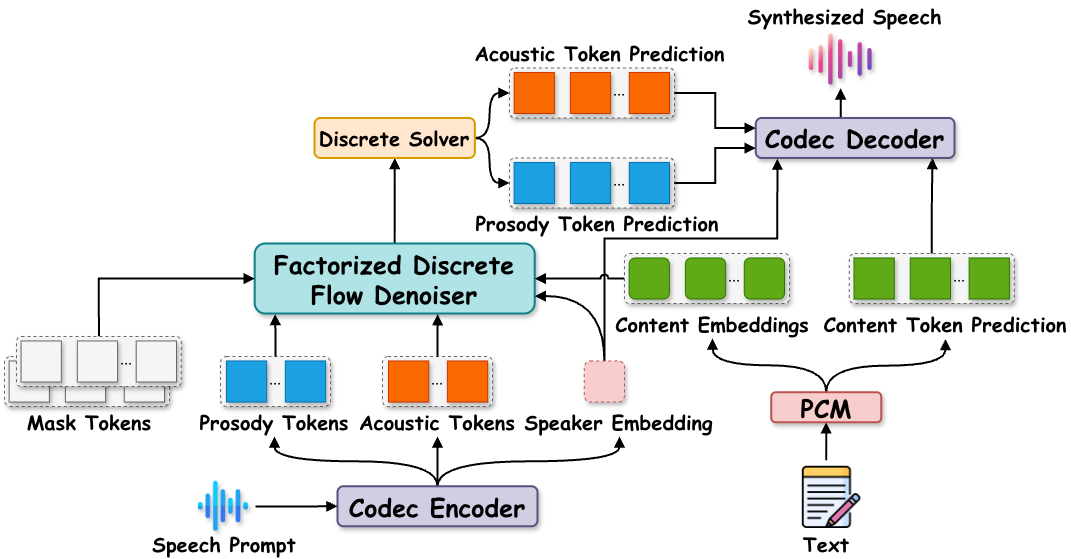

The diagram above was exported from draw.io. Its source (the exported page's mxGraphModel, read from the mxfile embedded in the PNG):
<mxGraphModel dx="-25" dy="-552" grid="1" gridSize="10" guides="1" tooltips="1" connect="1" arrows="1" fold="1" page="1" pageScale="1" pageWidth="850" pageHeight="850" math="0" shadow="0">
  <root>
    <mxCell id="0" />
    <mxCell id="1" parent="0" />
    <mxCell id="2" edge="1" parent="1" style="edgeStyle=orthogonalEdgeStyle;rounded=0;orthogonalLoop=1;jettySize=auto;html=1;entryX=0.5;entryY=1;entryDx=0;entryDy=0;strokeWidth=2;endArrow=block;endFill=1;" target="5">
      <mxGeometry relative="1" as="geometry">
        <mxPoint x="2820.705882352941" y="2208.76" as="sourcePoint" />
      </mxGeometry>
    </mxCell>
    <mxCell id="3" edge="1" parent="1" source="5" style="edgeStyle=orthogonalEdgeStyle;rounded=0;orthogonalLoop=1;jettySize=auto;html=1;exitX=0.5;exitY=0;exitDx=0;exitDy=0;strokeWidth=2;curved=1;endArrow=block;endFill=1;" target="6">
      <mxGeometry relative="1" as="geometry" />
    </mxCell>
    <mxCell id="4" edge="1" parent="1" source="5" style="edgeStyle=orthogonalEdgeStyle;rounded=0;orthogonalLoop=1;jettySize=auto;html=1;exitX=0.5;exitY=0;exitDx=0;exitDy=0;entryX=0.5;entryY=1;entryDx=0;entryDy=0;curved=1;strokeWidth=2;endArrow=block;endFill=1;" target="70">
      <mxGeometry relative="1" as="geometry" />
    </mxCell>
    <mxCell id="5" parent="1" style="rounded=1;whiteSpace=wrap;html=1;fillColor=#f8cecc;strokeColor=#b85450;shadow=1;strokeWidth=2;" value="&lt;font face=&quot;Comic Sans MS&quot; style=&quot;font-size: 25px;&quot;&gt;&lt;b style=&quot;&quot;&gt;PCM&lt;/b&gt;&lt;/font&gt;" vertex="1">
      <mxGeometry height="30" width="110" x="2765.75" y="2140.76" as="geometry" />
    </mxCell>
    <mxCell id="6" parent="1" style="text;html=1;align=center;verticalAlign=middle;whiteSpace=wrap;rounded=0;" value="&lt;font style=&quot;font-size: 20px;&quot; face=&quot;Comic Sans MS&quot;&gt;&lt;b style=&quot;&quot;&gt;Content Token Prediction&lt;/b&gt;&lt;/font&gt;" vertex="1">
      <mxGeometry height="30" width="250" x="2815" y="2057.4700000000003" as="geometry" />
    </mxCell>
    <mxCell id="7" edge="1" parent="1" source="8" style="edgeStyle=orthogonalEdgeStyle;rounded=0;orthogonalLoop=1;jettySize=auto;html=1;exitX=0.5;exitY=0;exitDx=0;exitDy=0;entryX=0.5;entryY=1;entryDx=0;entryDy=0;strokeWidth=2;endArrow=block;endFill=1;" target="34">
      <mxGeometry relative="1" as="geometry" />
    </mxCell>
    <mxCell id="8" parent="1" style="rounded=1;whiteSpace=wrap;html=1;fillColor=#b0e3e6;strokeColor=#0e8088;rotation=0;strokeWidth=2;shadow=1;" value="&lt;span style=&quot;font-family: &amp;quot;Comic Sans MS&amp;quot;; font-size: 25px;&quot;&gt;&lt;b&gt;Factorized Discrete Flow Denoiser&lt;/b&gt;&lt;/span&gt;" vertex="1">
      <mxGeometry height="70" width="280" x="2249.2" y="1992" as="geometry" />
    </mxCell>
    <mxCell id="9" edge="1" parent="1" source="11" style="edgeStyle=orthogonalEdgeStyle;rounded=0;orthogonalLoop=1;jettySize=auto;html=1;exitX=0.5;exitY=0;exitDx=0;exitDy=0;entryX=0.109;entryY=1.012;entryDx=0;entryDy=0;entryPerimeter=0;strokeWidth=2;endArrow=block;endFill=1;" target="72">
      <mxGeometry relative="1" as="geometry">
        <Array as="points">
          <mxPoint x="2599" y="2110" />
          <mxPoint x="2599" y="1987" />
          <mxPoint x="2769" y="1987" />
        </Array>
      </mxGeometry>
    </mxCell>
    <mxCell id="10" edge="1" parent="1" source="11" style="edgeStyle=orthogonalEdgeStyle;rounded=0;orthogonalLoop=1;jettySize=auto;html=1;exitX=0.5;exitY=0;exitDx=0;exitDy=0;entryX=1;entryY=0.75;entryDx=0;entryDy=0;curved=1;strokeWidth=2;endArrow=block;endFill=1;" target="8">
      <mxGeometry relative="1" as="geometry" />
    </mxCell>
    <mxCell id="11" parent="1" style="rounded=1;whiteSpace=wrap;html=1;fillColor=#f8cecc;strokeColor=#b85450;shadow=1;dashed=1;" value="" vertex="1">
      <mxGeometry height="41.05" width="40.25" x="2578.75" y="2109.4700000000003" as="geometry" />
    </mxCell>
    <mxCell id="12" edge="1" parent="1" source="15" style="edgeStyle=orthogonalEdgeStyle;rounded=0;orthogonalLoop=1;jettySize=auto;html=1;entryX=0.5;entryY=1;entryDx=0;entryDy=0;strokeWidth=2;endArrow=block;endFill=1;" target="26">
      <mxGeometry relative="1" as="geometry" />
    </mxCell>
    <mxCell id="13" edge="1" parent="1" source="15" style="edgeStyle=orthogonalEdgeStyle;rounded=0;orthogonalLoop=1;jettySize=auto;html=1;strokeWidth=2;curved=1;endArrow=block;endFill=1;" target="28">
      <mxGeometry relative="1" as="geometry" />
    </mxCell>
    <mxCell id="14" edge="1" parent="1" source="15" style="edgeStyle=orthogonalEdgeStyle;rounded=0;orthogonalLoop=1;jettySize=auto;html=1;exitX=0.5;exitY=0;exitDx=0;exitDy=0;strokeWidth=2;curved=1;endArrow=block;endFill=1;" target="27">
      <mxGeometry relative="1" as="geometry" />
    </mxCell>
    <mxCell id="15" parent="1" style="rounded=1;whiteSpace=wrap;html=1;fillColor=#d0cee2;strokeColor=#56517e;shadow=1;rotation=0;strokeWidth=2;" value="&lt;font face=&quot;Comic Sans MS&quot; style=&quot;font-size: 25px;&quot;&gt;&lt;b style=&quot;&quot;&gt;Codec Encoder&lt;/b&gt;&lt;/font&gt;" vertex="1">
      <mxGeometry height="40" width="200" x="2332" y="2234.76" as="geometry" />
    </mxCell>
    <mxCell id="16" connectable="0" parent="1" style="group" value="" vertex="1">
      <mxGeometry height="50" width="110" x="2214.96" y="2105" as="geometry" />
    </mxCell>
    <mxCell id="17" parent="16" style="rounded=1;whiteSpace=wrap;html=1;dashed=1;arcSize=12;fillColor=#f5f5f5;fontColor=#333333;strokeColor=#666666;shadow=1;" value="" vertex="1">
      <mxGeometry height="50" width="110" as="geometry" />
    </mxCell>
    <mxCell id="18" parent="16" style="rounded=0;whiteSpace=wrap;html=1;fillColor=#1ba1e2;fontColor=#ffffff;strokeColor=#006EAF;shadow=1;" value="" vertex="1">
      <mxGeometry height="41.05" width="40.25" x="5.999999999999659" y="4.470000000000027" as="geometry" />
    </mxCell>
    <mxCell id="19" parent="16" style="rounded=0;whiteSpace=wrap;html=1;fillColor=#1ba1e2;fontColor=#ffffff;strokeColor=#006EAF;shadow=1;" value="" vertex="1">
      <mxGeometry height="41.05" width="40.25" x="64.87999999999965" y="4.470000000000027" as="geometry" />
    </mxCell>
    <mxCell id="20" parent="16" style="text;html=1;align=center;verticalAlign=middle;whiteSpace=wrap;rounded=0;" value="&lt;font style=&quot;font-size: 16px;&quot; face=&quot;Comic Sans MS&quot;&gt;...&lt;/font&gt;" vertex="1">
      <mxGeometry height="10" width="60" x="25.019999999999982" y="15.759999999999991" as="geometry" />
    </mxCell>
    <mxCell id="21" connectable="0" parent="1" style="group" value="" vertex="1">
      <mxGeometry height="80" width="130" x="2429" y="2105" as="geometry" />
    </mxCell>
    <mxCell id="22" parent="21" style="rounded=1;whiteSpace=wrap;html=1;dashed=1;arcSize=11;fillColor=#f5f5f5;fontColor=#333333;strokeColor=#666666;shadow=1;" value="" vertex="1">
      <mxGeometry height="50" width="110" x="-52" as="geometry" />
    </mxCell>
    <mxCell id="23" parent="21" style="rounded=0;whiteSpace=wrap;html=1;fillColor=#fa6800;fontColor=#000000;strokeColor=#C73500;shadow=1;" value="" vertex="1">
      <mxGeometry height="41.05" width="40.25" x="-46.00000000000034" y="4.470000000000027" as="geometry" />
    </mxCell>
    <mxCell id="24" parent="21" style="rounded=0;whiteSpace=wrap;html=1;fillColor=#fa6800;fontColor=#000000;strokeColor=#C73500;shadow=1;" value="" vertex="1">
      <mxGeometry height="41.05" width="40.25" x="12.879999999999654" y="4.470000000000027" as="geometry" />
    </mxCell>
    <mxCell id="25" parent="21" style="text;html=1;align=center;verticalAlign=middle;whiteSpace=wrap;rounded=0;" value="&lt;font style=&quot;font-size: 16px;&quot; face=&quot;Comic Sans MS&quot;&gt;...&lt;/font&gt;" vertex="1">
      <mxGeometry height="10" width="60" x="-26.980000000000018" y="15.759999999999991" as="geometry" />
    </mxCell>
    <mxCell id="26" parent="21" style="text;html=1;align=center;verticalAlign=middle;whiteSpace=wrap;rounded=0;" value="&lt;font style=&quot;font-size: 20px;&quot; face=&quot;Comic Sans MS&quot;&gt;&lt;b style=&quot;&quot;&gt;Acoustic Tokens&lt;/b&gt;&lt;/font&gt;" vertex="1">
      <mxGeometry height="30" width="160" x="-77" y="50" as="geometry" />
    </mxCell>
    <mxCell id="27" parent="1" style="text;html=1;align=center;verticalAlign=middle;whiteSpace=wrap;rounded=0;" value="&lt;font style=&quot;font-size: 20px;&quot; face=&quot;Comic Sans MS&quot;&gt;&lt;b style=&quot;&quot;&gt;Prosody Tokens&lt;/b&gt;&lt;/font&gt;" vertex="1">
      <mxGeometry height="30" width="160" x="2188.96" y="2155" as="geometry" />
    </mxCell>
    <mxCell id="28" parent="1" style="text;html=1;align=center;verticalAlign=middle;whiteSpace=wrap;rounded=0;" value="&lt;font style=&quot;font-size: 20px;&quot; face=&quot;Comic Sans MS&quot;&gt;&lt;b style=&quot;&quot;&gt;Speaker Embedding&lt;/b&gt;&lt;/font&gt;" vertex="1">
      <mxGeometry height="30" width="197.12" x="2515.4400000000005" y="2155" as="geometry" />
    </mxCell>
    <mxCell id="29" edge="1" parent="1" source="17" style="edgeStyle=orthogonalEdgeStyle;rounded=0;orthogonalLoop=1;jettySize=auto;html=1;exitX=0.5;exitY=0;exitDx=0;exitDy=0;strokeWidth=2;entryX=0.073;entryY=1.008;entryDx=0;entryDy=0;entryPerimeter=0;endArrow=block;endFill=1;" target="8">
      <mxGeometry relative="1" as="geometry">
        <mxPoint x="2270" y="2067" as="targetPoint" />
      </mxGeometry>
    </mxCell>
    <mxCell id="30" edge="1" parent="1" source="22" style="edgeStyle=orthogonalEdgeStyle;rounded=0;orthogonalLoop=1;jettySize=auto;html=1;exitX=0.5;exitY=0;exitDx=0;exitDy=0;strokeWidth=2;entryX=0.654;entryY=1.01;entryDx=0;entryDy=0;entryPerimeter=0;endArrow=block;endFill=1;" target="8">
      <mxGeometry relative="1" as="geometry">
        <mxPoint x="2454" y="2067" as="targetPoint" />
      </mxGeometry>
    </mxCell>
    <mxCell id="31" parent="1" style="text;html=1;align=center;verticalAlign=middle;whiteSpace=wrap;rounded=0;" value="&lt;font style=&quot;font-size: 20px;&quot; face=&quot;Comic Sans MS&quot;&gt;&lt;b style=&quot;&quot;&gt;Mask Tokens&lt;/b&gt;&lt;/font&gt;" vertex="1">
      <mxGeometry height="30" width="160" x="2003.88" y="2155" as="geometry" />
    </mxCell>
    <mxCell id="32" edge="1" parent="1" source="34" style="edgeStyle=orthogonalEdgeStyle;rounded=0;orthogonalLoop=1;jettySize=auto;html=1;exitX=1;exitY=0.5;exitDx=0;exitDy=0;entryX=0;entryY=0.5;entryDx=0;entryDy=0;strokeWidth=2;curved=1;endArrow=block;endFill=1;" target="58">
      <mxGeometry relative="1" as="geometry">
        <Array as="points">
          <mxPoint x="2484" y="1887" />
          <mxPoint x="2484" y="1842" />
        </Array>
      </mxGeometry>
    </mxCell>
    <mxCell id="33" edge="1" parent="1" source="34" style="edgeStyle=orthogonalEdgeStyle;rounded=0;orthogonalLoop=1;jettySize=auto;html=1;exitX=1;exitY=0.5;exitDx=0;exitDy=0;entryX=0;entryY=0.5;entryDx=0;entryDy=0;strokeWidth=2;curved=1;endArrow=block;endFill=1;" target="64">
      <mxGeometry relative="1" as="geometry">
        <Array as="points">
          <mxPoint x="2484" y="1887" />
          <mxPoint x="2484" y="1932" />
        </Array>
      </mxGeometry>
    </mxCell>
    <mxCell id="34" parent="1" style="rounded=1;whiteSpace=wrap;html=1;rotation=0;fillColor=#ffe6cc;strokeColor=#d79b00;strokeWidth=2;" value="&lt;font style=&quot;font-size: 20px;&quot; face=&quot;Comic Sans MS&quot;&gt;&lt;b style=&quot;&quot;&gt;Discrete Solver&lt;/b&gt;&lt;/font&gt;" vertex="1">
      <mxGeometry height="40" width="160.41" x="2308.99" y="1866.47" as="geometry" />
    </mxCell>
    <mxCell id="35" parent="1" style="rounded=1;whiteSpace=wrap;html=1;dashed=1;arcSize=11;fillColor=#f5f5f5;fontColor=#333333;strokeColor=#666666;shadow=1;" value="" vertex="1">
      <mxGeometry height="50" width="164.88" x="2843.87" y="2002" as="geometry" />
    </mxCell>
    <mxCell id="36" parent="1" style="rounded=0;whiteSpace=wrap;html=1;fillColor=#60a917;fontColor=#ffffff;strokeColor=#2D7600;shadow=1;" value="" vertex="1">
      <mxGeometry height="41.05" width="40.25" x="2904.75" y="2006.47" as="geometry" />
    </mxCell>
    <mxCell id="37" parent="1" style="rounded=0;whiteSpace=wrap;html=1;fillColor=#60a917;fontColor=#ffffff;strokeColor=#2D7600;shadow=1;" value="" vertex="1">
      <mxGeometry height="41.05" width="40.25" x="2963.63" y="2006.47" as="geometry" />
    </mxCell>
    <mxCell id="38" parent="1" style="text;html=1;align=center;verticalAlign=middle;whiteSpace=wrap;rounded=0;" value="&lt;font style=&quot;font-size: 16px;&quot; face=&quot;Comic Sans MS&quot;&gt;...&lt;/font&gt;" vertex="1">
      <mxGeometry height="10" width="60" x="2923.7700000000004" y="2017.76" as="geometry" />
    </mxCell>
    <mxCell id="39" parent="1" style="rounded=0;whiteSpace=wrap;html=1;fillColor=#60a917;fontColor=#ffffff;strokeColor=#2D7600;shadow=1;" value="" vertex="1">
      <mxGeometry height="41.05" width="40.25" x="2848.5" y="2006.48" as="geometry" />
    </mxCell>
    <mxCell id="40" edge="1" parent="1" source="41" style="edgeStyle=orthogonalEdgeStyle;rounded=0;orthogonalLoop=1;jettySize=auto;html=1;exitX=0;exitY=0.5;exitDx=0;exitDy=0;entryX=1;entryY=0.5;entryDx=0;entryDy=0;strokeWidth=2;jumpStyle=arc;endArrow=block;endFill=1;" target="8">
      <mxGeometry relative="1" as="geometry" />
    </mxCell>
    <mxCell id="41" parent="1" style="rounded=1;whiteSpace=wrap;html=1;dashed=1;arcSize=10;fillColor=#f5f5f5;fontColor=#333333;strokeColor=#666666;shadow=1;" value="" vertex="1">
      <mxGeometry height="50" width="164.88" x="2619" y="2002" as="geometry" />
    </mxCell>
    <mxCell id="42" parent="1" style="rounded=1;whiteSpace=wrap;html=1;fillColor=#60a917;fontColor=#ffffff;strokeColor=#2D7600;shadow=1;" value="" vertex="1">
      <mxGeometry height="41.05" width="40.25" x="2679.8799999999997" y="2006.47" as="geometry" />
    </mxCell>
    <mxCell id="43" parent="1" style="rounded=1;whiteSpace=wrap;html=1;fillColor=#60a917;fontColor=#ffffff;strokeColor=#2D7600;shadow=1;" value="" vertex="1">
      <mxGeometry height="41.05" width="40.25" x="2738.7599999999998" y="2006.47" as="geometry" />
    </mxCell>
    <mxCell id="44" parent="1" style="text;html=1;align=center;verticalAlign=middle;whiteSpace=wrap;rounded=0;" value="&lt;font style=&quot;font-size: 16px;&quot; face=&quot;Comic Sans MS&quot;&gt;...&lt;/font&gt;" vertex="1">
      <mxGeometry height="10" width="60" x="2698.9" y="2017.76" as="geometry" />
    </mxCell>
    <mxCell id="45" parent="1" style="rounded=1;whiteSpace=wrap;html=1;fillColor=#60a917;fontColor=#ffffff;strokeColor=#2D7600;shadow=1;" value="" vertex="1">
      <mxGeometry height="41.05" width="40.25" x="2623.63" y="2006.48" as="geometry" />
    </mxCell>
    <mxCell id="46" parent="1" style="rounded=1;whiteSpace=wrap;html=1;dashed=1;arcSize=12;shadow=1;fillColor=#f5f5f5;fontColor=#333333;strokeColor=#666666;" value="" vertex="1">
      <mxGeometry height="50" width="164.88" x="1999" y="2105" as="geometry" />
    </mxCell>
    <mxCell id="47" parent="1" style="rounded=0;whiteSpace=wrap;html=1;fillColor=#f5f5f5;fontColor=#333333;strokeColor=#666666;shadow=1;" value="" vertex="1">
      <mxGeometry height="41.05" width="40.25" x="2059.8799999999997" y="2109.4700000000003" as="geometry" />
    </mxCell>
    <mxCell id="48" parent="1" style="rounded=0;whiteSpace=wrap;html=1;fillColor=#f5f5f5;fontColor=#333333;strokeColor=#666666;shadow=1;" value="" vertex="1">
      <mxGeometry height="41.05" width="40.25" x="2118.7599999999998" y="2109.4700000000003" as="geometry" />
    </mxCell>
    <mxCell id="49" parent="1" style="text;html=1;align=center;verticalAlign=middle;whiteSpace=wrap;rounded=0;" value="&lt;font style=&quot;font-size: 16px;&quot; face=&quot;Comic Sans MS&quot;&gt;...&lt;/font&gt;" vertex="1">
      <mxGeometry height="10" width="60" x="2078.9" y="2120.76" as="geometry" />
    </mxCell>
    <mxCell id="50" parent="1" style="rounded=0;whiteSpace=wrap;html=1;fillColor=#f5f5f5;fontColor=#333333;strokeColor=#666666;shadow=1;" value="" vertex="1">
      <mxGeometry height="41.05" width="40.25" x="2003.63" y="2109.48" as="geometry" />
    </mxCell>
    <mxCell id="51" edge="1" parent="1" source="52" style="edgeStyle=orthogonalEdgeStyle;rounded=0;orthogonalLoop=1;jettySize=auto;html=1;exitX=0.5;exitY=0;exitDx=0;exitDy=0;entryX=0;entryY=0.5;entryDx=0;entryDy=0;strokeWidth=2;endArrow=block;endFill=1;" target="8">
      <mxGeometry relative="1" as="geometry" />
    </mxCell>
    <mxCell id="52" parent="1" style="rounded=1;whiteSpace=wrap;html=1;dashed=1;arcSize=10;shadow=1;fillColor=#f5f5f5;fontColor=#333333;strokeColor=#666666;" value="" vertex="1">
      <mxGeometry height="50" width="164.88" x="2010.96" y="2085" as="geometry" />
    </mxCell>
    <mxCell id="53" parent="1" style="rounded=0;whiteSpace=wrap;html=1;fillColor=#f5f5f5;fontColor=#333333;strokeColor=#666666;shadow=1;" value="" vertex="1">
      <mxGeometry height="41.05" width="40.25" x="2071.8399999999997" y="2089.4700000000003" as="geometry" />
    </mxCell>
    <mxCell id="54" parent="1" style="rounded=0;whiteSpace=wrap;html=1;fillColor=#f5f5f5;fontColor=#333333;strokeColor=#666666;shadow=1;" value="" vertex="1">
      <mxGeometry height="41.05" width="40.25" x="2130.72" y="2089.4700000000003" as="geometry" />
    </mxCell>
    <mxCell id="55" parent="1" style="text;html=1;align=center;verticalAlign=middle;whiteSpace=wrap;rounded=0;" value="&lt;font style=&quot;font-size: 16px;&quot; face=&quot;Comic Sans MS&quot;&gt;...&lt;/font&gt;" vertex="1">
      <mxGeometry height="10" width="60" x="2090.86" y="2100.76" as="geometry" />
    </mxCell>
    <mxCell id="56" parent="1" style="rounded=0;whiteSpace=wrap;html=1;fillColor=#f5f5f5;fontColor=#333333;strokeColor=#666666;shadow=1;" value="" vertex="1">
      <mxGeometry height="41.05" width="40.25" x="2015.5900000000001" y="2089.48" as="geometry" />
    </mxCell>
    <mxCell id="57" connectable="0" parent="1" style="group" value="" vertex="1">
      <mxGeometry height="50" width="164.8800000000001" x="2504" y="1816.47" as="geometry" />
    </mxCell>
    <mxCell id="58" parent="57" style="rounded=1;whiteSpace=wrap;html=1;dashed=1;arcSize=11;fillColor=#f5f5f5;fontColor=#333333;strokeColor=#666666;shadow=1;" value="" vertex="1">
      <mxGeometry height="50" width="164.88" as="geometry" />
    </mxCell>
    <mxCell id="59" parent="57" style="rounded=0;whiteSpace=wrap;html=1;fillColor=#fa6800;fontColor=#000000;strokeColor=#C73500;shadow=1;" value="" vertex="1">
      <mxGeometry height="41.05" width="40.25" x="60.879999999999654" y="4.470000000000027" as="geometry" />
    </mxCell>
    <mxCell id="60" parent="57" style="rounded=0;whiteSpace=wrap;html=1;fillColor=#fa6800;fontColor=#000000;strokeColor=#C73500;shadow=1;" value="" vertex="1">
      <mxGeometry height="41.05" width="40.25" x="119.75999999999976" y="4.470000000000027" as="geometry" />
    </mxCell>
    <mxCell id="61" parent="57" style="text;html=1;align=center;verticalAlign=middle;whiteSpace=wrap;rounded=0;" value="&lt;font style=&quot;font-size: 16px;&quot; face=&quot;Comic Sans MS&quot;&gt;...&lt;/font&gt;" vertex="1">
      <mxGeometry height="10" width="60" x="79.90000000000009" y="15.759999999999991" as="geometry" />
    </mxCell>
    <mxCell id="62" parent="57" style="rounded=0;whiteSpace=wrap;html=1;fillColor=#fa6800;fontColor=#000000;strokeColor=#C73500;shadow=1;" value="" vertex="1">
      <mxGeometry height="41.05" width="40.25" x="4.630000000000109" y="4.480000000000018" as="geometry" />
    </mxCell>
    <mxCell id="63" connectable="0" parent="1" style="group" value="" vertex="1">
      <mxGeometry height="75.52999999999997" width="220" x="2504" y="1917" as="geometry" />
    </mxCell>
    <mxCell id="64" parent="63" style="rounded=1;whiteSpace=wrap;html=1;dashed=1;arcSize=11;fillColor=#f5f5f5;fontColor=#333333;strokeColor=#666666;shadow=1;" value="" vertex="1">
      <mxGeometry height="50" width="164.88" y="-10.53" as="geometry" />
    </mxCell>
    <mxCell id="65" parent="63" style="rounded=0;whiteSpace=wrap;html=1;fillColor=#1ba1e2;fontColor=#ffffff;strokeColor=#006EAF;shadow=1;" value="" vertex="1">
      <mxGeometry height="41.05" width="40.25" x="60.879999999999654" y="-6.059999999999972" as="geometry" />
    </mxCell>
    <mxCell id="66" parent="63" style="rounded=0;whiteSpace=wrap;html=1;fillColor=#1ba1e2;fontColor=#ffffff;strokeColor=#006EAF;shadow=1;" value="" vertex="1">
      <mxGeometry height="41.05" width="40.25" x="119.75999999999976" y="-6.059999999999972" as="geometry" />
    </mxCell>
    <mxCell id="67" parent="63" style="text;html=1;align=center;verticalAlign=middle;whiteSpace=wrap;rounded=0;" value="&lt;font style=&quot;font-size: 16px;&quot; face=&quot;Comic Sans MS&quot;&gt;...&lt;/font&gt;" vertex="1">
      <mxGeometry height="10" width="60" x="79.90000000000009" y="5.2299999999999915" as="geometry" />
    </mxCell>
    <mxCell id="68" parent="63" style="rounded=0;whiteSpace=wrap;html=1;fillColor=#1ba1e2;fontColor=#ffffff;strokeColor=#006EAF;shadow=1;" value="" vertex="1">
      <mxGeometry height="41.05" width="40.25" x="4.630000000000109" y="-6.049999999999981" as="geometry" />
    </mxCell>
    <mxCell id="69" parent="63" style="text;html=1;align=center;verticalAlign=middle;whiteSpace=wrap;rounded=0;" value="&lt;font style=&quot;font-size: 20px;&quot; face=&quot;Comic Sans MS&quot;&gt;&lt;b style=&quot;&quot;&gt;Prosody Token Prediction&lt;/b&gt;&lt;/font&gt;" vertex="1">
      <mxGeometry height="30" width="251.56" x="-37.56" y="39.47" as="geometry" />
    </mxCell>
    <mxCell id="70" parent="1" style="text;html=1;align=center;verticalAlign=middle;whiteSpace=wrap;rounded=0;" value="&lt;font style=&quot;font-size: 20px;&quot; face=&quot;Comic Sans MS&quot;&gt;&lt;b style=&quot;&quot;&gt;Content Embeddings&lt;/b&gt;&lt;/font&gt;" vertex="1">
      <mxGeometry height="30" width="203.92" x="2605.08" y="2057" as="geometry" />
    </mxCell>
    <mxCell id="71" edge="1" parent="1" source="72" style="edgeStyle=orthogonalEdgeStyle;rounded=0;orthogonalLoop=1;jettySize=auto;html=1;exitX=0.5;exitY=0;exitDx=0;exitDy=0;strokeWidth=2;endArrow=block;endFill=1;">
      <mxGeometry relative="1" as="geometry">
        <mxPoint x="2835.1666666666665" y="1837" as="targetPoint" />
      </mxGeometry>
    </mxCell>
    <mxCell id="72" parent="1" style="rounded=1;whiteSpace=wrap;html=1;fillColor=#d0cee2;strokeColor=#56517e;shadow=1;rotation=0;strokeWidth=2;" value="&lt;font face=&quot;Comic Sans MS&quot; style=&quot;font-size: 25px;&quot;&gt;&lt;b style=&quot;&quot;&gt;Codec Decoder&lt;/b&gt;&lt;/font&gt;" vertex="1">
      <mxGeometry height="40" width="198.75" x="2750.25" y="1866.47" as="geometry" />
    </mxCell>
    <mxCell id="73" edge="1" parent="1" source="35" style="edgeStyle=orthogonalEdgeStyle;rounded=0;orthogonalLoop=1;jettySize=auto;html=1;exitX=0.5;exitY=0;exitDx=0;exitDy=0;strokeWidth=2;entryX=0.889;entryY=1.003;entryDx=0;entryDy=0;entryPerimeter=0;endArrow=block;endFill=1;" target="72">
      <mxGeometry relative="1" as="geometry">
        <mxPoint x="2899" y="1917" as="targetPoint" />
      </mxGeometry>
    </mxCell>
    <mxCell id="74" edge="1" parent="1" source="58" style="edgeStyle=orthogonalEdgeStyle;rounded=0;orthogonalLoop=1;jettySize=auto;html=1;exitX=1;exitY=0.5;exitDx=0;exitDy=0;entryX=0;entryY=0.25;entryDx=0;entryDy=0;strokeWidth=2;endArrow=block;endFill=1;" target="72">
      <mxGeometry relative="1" as="geometry" />
    </mxCell>
    <mxCell id="75" edge="1" parent="1" source="64" style="edgeStyle=orthogonalEdgeStyle;rounded=0;orthogonalLoop=1;jettySize=auto;html=1;exitX=1;exitY=0.5;exitDx=0;exitDy=0;entryX=0;entryY=0.75;entryDx=0;entryDy=0;strokeWidth=2;endArrow=block;endFill=1;" target="72">
      <mxGeometry relative="1" as="geometry" />
    </mxCell>
    <mxCell id="76" parent="1" style="text;html=1;align=center;verticalAlign=middle;whiteSpace=wrap;rounded=0;" value="&lt;font style=&quot;font-size: 20px;&quot; face=&quot;Comic Sans MS&quot;&gt;&lt;b style=&quot;&quot;&gt;Acoustic Token Prediction&lt;/b&gt;&lt;/font&gt;" vertex="1">
      <mxGeometry height="30" width="256.71" x="2466.29" y="1786" as="geometry" />
    </mxCell>
    <mxCell id="77" edge="1" parent="1" style="edgeStyle=orthogonalEdgeStyle;rounded=0;orthogonalLoop=1;jettySize=auto;html=1;entryX=0;entryY=0.5;entryDx=0;entryDy=0;strokeWidth=2;endArrow=block;endFill=1;" target="15">
      <mxGeometry relative="1" as="geometry">
        <mxPoint x="2250" y="2255" as="sourcePoint" />
      </mxGeometry>
    </mxCell>
    <mxCell id="78" parent="1" style="shape=image;verticalLabelPosition=bottom;labelBackgroundColor=default;verticalAlign=top;aspect=fixed;imageAspect=0;image=data:image/png,(base64 omitted: 14712 chars);shadow=1;" value="" vertex="1">
      <mxGeometry height="50" width="50" x="2192.9" y="2229.76" as="geometry" />
    </mxCell>
    <mxCell id="79" parent="1" style="text;html=1;align=center;verticalAlign=middle;whiteSpace=wrap;rounded=0;" value="&lt;font style=&quot;font-size: 20px;&quot; face=&quot;Comic Sans MS&quot;&gt;&lt;b style=&quot;&quot;&gt;Speech Prompt&lt;/b&gt;&lt;/font&gt;" vertex="1">
      <mxGeometry height="30" width="160" x="2138.8999999999996" y="2277" as="geometry" />
    </mxCell>
    <mxCell id="80" parent="1" style="text;html=1;align=center;verticalAlign=middle;whiteSpace=wrap;rounded=0;" value="&lt;font style=&quot;font-size: 20px;&quot; face=&quot;Comic Sans MS&quot;&gt;&lt;b style=&quot;&quot;&gt;Synthesized Speech&lt;/b&gt;&lt;/font&gt;" vertex="1">
      <mxGeometry height="30" width="203.05" x="2737.95" y="1749" as="geometry" />
    </mxCell>
    <mxCell id="81" parent="1" style="shape=image;verticalLabelPosition=bottom;labelBackgroundColor=default;verticalAlign=top;aspect=fixed;imageAspect=0;image=data:image/png,(base64 omitted: 20496 chars);shadow=1;" value="" vertex="1">
      <mxGeometry height="70.28" width="70.28" x="2800.05" y="1772.8600000000001" as="geometry" />
    </mxCell>
    <mxCell id="82" parent="1" style="text;html=1;align=center;verticalAlign=middle;whiteSpace=wrap;rounded=0;" value="&lt;font style=&quot;font-size: 20px;&quot; face=&quot;Comic Sans MS&quot;&gt;&lt;b style=&quot;&quot;&gt;Text&lt;/b&gt;&lt;/font&gt;" vertex="1">
      <mxGeometry height="30" width="160" x="2740.75" y="2277" as="geometry" />
    </mxCell>
    <mxCell id="83" parent="1" style="shape=image;verticalLabelPosition=bottom;labelBackgroundColor=default;verticalAlign=top;aspect=fixed;imageAspect=0;image=data:image/png,(base64 omitted: 18788 chars);" value="" vertex="1">
      <mxGeometry height="62.24" width="62.24" x="2795" y="2214.76" as="geometry" />
    </mxCell>
  </root>
</mxGraphModel>